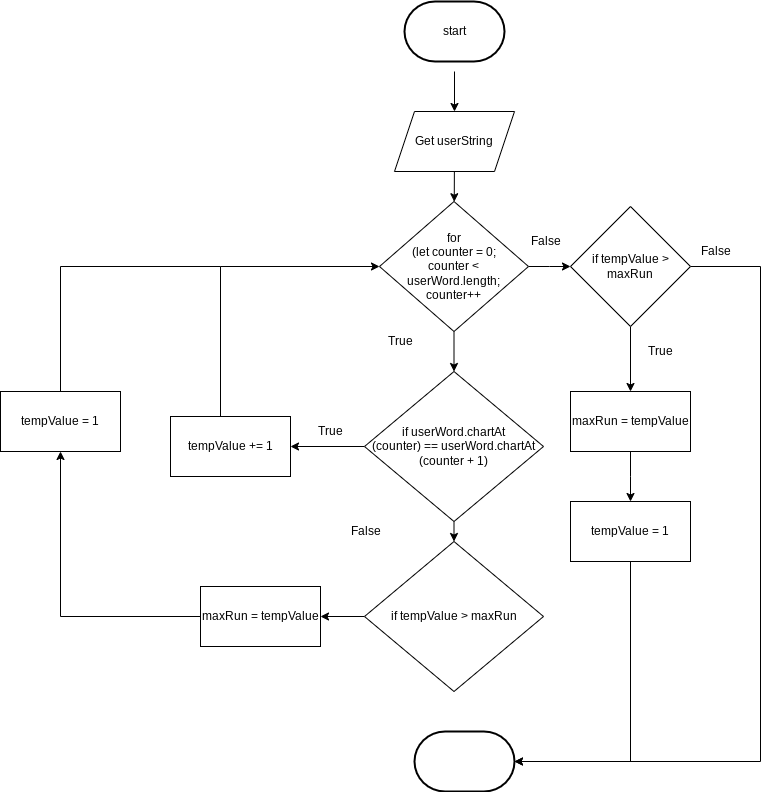

The diagram above was exported from draw.io. Its source (the exported page's mxGraphModel, read from the mxfile embedded in the PNG):
<mxGraphModel dx="1901" dy="741" grid="1" gridSize="10" guides="1" tooltips="1" connect="1" arrows="1" fold="1" page="1" pageScale="1" pageWidth="827" pageHeight="1169" math="0" shadow="0">
  <root>
    <mxCell id="0" />
    <mxCell id="1" parent="0" />
    <mxCell id="3" value="Stop" style="ellipse;whiteSpace=wrap;html=1;" vertex="1" parent="1">
      <mxGeometry x="354" y="600" width="120" height="80" as="geometry" />
    </mxCell>
    <mxCell id="4" style="edgeStyle=none;html=1;" edge="1" parent="1">
      <mxGeometry relative="1" as="geometry">
        <mxPoint x="414" y="140" as="targetPoint" />
        <mxPoint x="414" y="100" as="sourcePoint" />
      </mxGeometry>
    </mxCell>
    <mxCell id="7" style="edgeStyle=none;html=1;" edge="1" parent="1" source="10">
      <mxGeometry relative="1" as="geometry">
        <mxPoint x="414" y="310" as="targetPoint" />
      </mxGeometry>
    </mxCell>
    <mxCell id="8" style="edgeStyle=none;html=1;entryX=0.5;entryY=0;entryDx=0;entryDy=0;" edge="1" parent="1" source="10" target="15">
      <mxGeometry relative="1" as="geometry">
        <mxPoint x="414" y="420" as="targetPoint" />
      </mxGeometry>
    </mxCell>
    <mxCell id="9" style="edgeStyle=elbowEdgeStyle;rounded=0;html=1;entryX=0;entryY=0.5;entryDx=0;entryDy=0;" edge="1" parent="1" source="10" target="29">
      <mxGeometry relative="1" as="geometry" />
    </mxCell>
    <mxCell id="10" value="&lt;span&gt;for&lt;br&gt;(let counter = 0; &lt;br&gt;counter &amp;lt; &lt;br&gt;userWord.length; &lt;br&gt;counter++&lt;/span&gt;" style="rhombus;whiteSpace=wrap;html=1;" vertex="1" parent="1">
      <mxGeometry x="339" y="230" width="149" height="130" as="geometry" />
    </mxCell>
    <mxCell id="11" style="edgeStyle=none;html=1;" edge="1" parent="1" source="12" target="10">
      <mxGeometry relative="1" as="geometry" />
    </mxCell>
    <mxCell id="12" value="Get userString" style="shape=parallelogram;perimeter=parallelogramPerimeter;whiteSpace=wrap;html=1;fixedSize=1;" vertex="1" parent="1">
      <mxGeometry x="354" y="140" width="120" height="60" as="geometry" />
    </mxCell>
    <mxCell id="13" style="edgeStyle=none;html=1;" edge="1" parent="1" source="15" target="17">
      <mxGeometry relative="1" as="geometry" />
    </mxCell>
    <mxCell id="14" style="edgeStyle=none;html=1;" edge="1" parent="1" source="15">
      <mxGeometry relative="1" as="geometry">
        <mxPoint x="250" y="475" as="targetPoint" />
      </mxGeometry>
    </mxCell>
    <mxCell id="15" value="if userWord.chartAt&lt;br&gt;(counter) == userWord.chartAt&lt;br&gt;(counter + 1)" style="rhombus;whiteSpace=wrap;html=1;" vertex="1" parent="1">
      <mxGeometry x="324" y="400" width="179" height="150" as="geometry" />
    </mxCell>
    <mxCell id="16" style="edgeStyle=none;html=1;" edge="1" parent="1" source="17" target="22">
      <mxGeometry relative="1" as="geometry">
        <mxPoint x="230" y="645" as="targetPoint" />
      </mxGeometry>
    </mxCell>
    <mxCell id="17" value="if tempValue &amp;gt; maxRun" style="rhombus;whiteSpace=wrap;html=1;" vertex="1" parent="1">
      <mxGeometry x="324" y="570" width="179" height="150" as="geometry" />
    </mxCell>
    <mxCell id="18" value="True" style="text;html=1;align=center;verticalAlign=middle;resizable=0;points=[];autosize=1;strokeColor=none;fillColor=none;" vertex="1" parent="1">
      <mxGeometry x="340" y="360" width="40" height="20" as="geometry" />
    </mxCell>
    <mxCell id="19" value="True" style="text;html=1;align=center;verticalAlign=middle;resizable=0;points=[];autosize=1;strokeColor=none;fillColor=none;" vertex="1" parent="1">
      <mxGeometry x="270" y="450" width="40" height="20" as="geometry" />
    </mxCell>
    <mxCell id="20" value="False" style="text;html=1;align=center;verticalAlign=middle;resizable=0;points=[];autosize=1;strokeColor=none;fillColor=none;" vertex="1" parent="1">
      <mxGeometry x="300" y="550" width="50" height="20" as="geometry" />
    </mxCell>
    <mxCell id="21" style="edgeStyle=orthogonalEdgeStyle;html=1;entryX=0.5;entryY=1;entryDx=0;entryDy=0;rounded=0;" edge="1" parent="1" source="22" target="23">
      <mxGeometry relative="1" as="geometry">
        <mxPoint x="80" y="480" as="targetPoint" />
        <Array as="points">
          <mxPoint x="20" y="645" />
        </Array>
      </mxGeometry>
    </mxCell>
    <mxCell id="22" value="maxRun = tempValue" style="rounded=0;whiteSpace=wrap;html=1;" vertex="1" parent="1">
      <mxGeometry x="160" y="615" width="120" height="60" as="geometry" />
    </mxCell>
    <mxCell id="23" value="tempValue = 1" style="rounded=0;whiteSpace=wrap;html=1;" vertex="1" parent="1">
      <mxGeometry x="-40" y="420" width="120" height="60" as="geometry" />
    </mxCell>
    <mxCell id="24" style="edgeStyle=elbowEdgeStyle;rounded=0;html=1;entryX=0;entryY=0.5;entryDx=0;entryDy=0;" edge="1" parent="1" source="25" target="10">
      <mxGeometry relative="1" as="geometry">
        <mxPoint x="190" y="310" as="targetPoint" />
        <Array as="points">
          <mxPoint x="180" y="370" />
        </Array>
      </mxGeometry>
    </mxCell>
    <mxCell id="25" value="tempValue += 1" style="rounded=0;whiteSpace=wrap;html=1;" vertex="1" parent="1">
      <mxGeometry x="130" y="445" width="120" height="60" as="geometry" />
    </mxCell>
    <mxCell id="26" value="" style="endArrow=none;html=1;rounded=0;exitX=0.5;exitY=0;exitDx=0;exitDy=0;edgeStyle=elbowEdgeStyle;" edge="1" parent="1" source="23">
      <mxGeometry width="50" height="50" relative="1" as="geometry">
        <mxPoint x="320" y="470" as="sourcePoint" />
        <mxPoint x="180" y="295" as="targetPoint" />
        <Array as="points">
          <mxPoint x="20" y="360" />
          <mxPoint x="20" y="300" />
          <mxPoint x="20" y="370" />
        </Array>
      </mxGeometry>
    </mxCell>
    <mxCell id="27" style="edgeStyle=elbowEdgeStyle;rounded=0;html=1;entryX=0.5;entryY=0;entryDx=0;entryDy=0;" edge="1" parent="1" source="29" target="32">
      <mxGeometry relative="1" as="geometry" />
    </mxCell>
    <mxCell id="28" style="edgeStyle=elbowEdgeStyle;rounded=0;html=1;entryX=1;entryY=0.5;entryDx=0;entryDy=0;" edge="1" parent="1" source="29">
      <mxGeometry relative="1" as="geometry">
        <Array as="points">
          <mxPoint x="720" y="590" />
        </Array>
        <mxPoint x="474" y="790" as="targetPoint" />
      </mxGeometry>
    </mxCell>
    <mxCell id="29" value="if tempValue &amp;gt; maxRun" style="rhombus;whiteSpace=wrap;html=1;" vertex="1" parent="1">
      <mxGeometry x="530" y="235" width="120" height="120" as="geometry" />
    </mxCell>
    <mxCell id="30" value="False" style="text;html=1;align=center;verticalAlign=middle;resizable=0;points=[];autosize=1;strokeColor=none;fillColor=none;" vertex="1" parent="1">
      <mxGeometry x="480" y="260" width="50" height="20" as="geometry" />
    </mxCell>
    <mxCell id="31" style="edgeStyle=elbowEdgeStyle;rounded=0;html=1;" edge="1" parent="1" source="32">
      <mxGeometry relative="1" as="geometry">
        <mxPoint x="590" y="530" as="targetPoint" />
      </mxGeometry>
    </mxCell>
    <mxCell id="32" value="maxRun = tempValue" style="rounded=0;whiteSpace=wrap;html=1;" vertex="1" parent="1">
      <mxGeometry x="530" y="420" width="120" height="60" as="geometry" />
    </mxCell>
    <mxCell id="33" style="edgeStyle=elbowEdgeStyle;rounded=0;html=1;entryX=1;entryY=0.5;entryDx=0;entryDy=0;" edge="1" parent="1" source="34">
      <mxGeometry relative="1" as="geometry">
        <Array as="points">
          <mxPoint x="590" y="710" />
        </Array>
        <mxPoint x="474" y="790" as="targetPoint" />
      </mxGeometry>
    </mxCell>
    <mxCell id="34" value="tempValue = 1" style="rounded=0;whiteSpace=wrap;html=1;" vertex="1" parent="1">
      <mxGeometry x="530" y="530" width="120" height="60" as="geometry" />
    </mxCell>
    <mxCell id="35" value="True" style="text;html=1;align=center;verticalAlign=middle;resizable=0;points=[];autosize=1;strokeColor=none;fillColor=none;" vertex="1" parent="1">
      <mxGeometry x="600" y="370" width="40" height="20" as="geometry" />
    </mxCell>
    <mxCell id="36" value="False" style="text;html=1;align=center;verticalAlign=middle;resizable=0;points=[];autosize=1;strokeColor=none;fillColor=none;" vertex="1" parent="1">
      <mxGeometry x="650" y="270" width="50" height="20" as="geometry" />
    </mxCell>
    <mxCell id="37" value="start" style="strokeWidth=2;html=1;shape=mxgraph.flowchart.terminator;whiteSpace=wrap;" vertex="1" parent="1">
      <mxGeometry x="364" y="30" width="100" height="60" as="geometry" />
    </mxCell>
    <mxCell id="38" value="" style="strokeWidth=2;html=1;shape=mxgraph.flowchart.terminator;whiteSpace=wrap;" vertex="1" parent="1">
      <mxGeometry x="374" y="760" width="100" height="60" as="geometry" />
    </mxCell>
  </root>
</mxGraphModel>